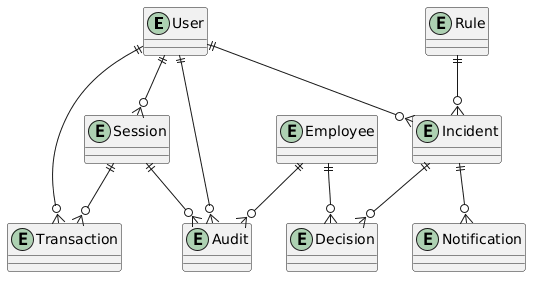

The diagram above was rendered by PlantUML. Its source (embedded in the PNG):
@startuml
entity "User" as User
entity "Transaction" as Transaction
entity "Session" as Session
entity "Rule" as Rule
entity "Incident" as Incident
entity "Employee" as Employee
entity "Decision" as Decision
entity "Audit" as Audit
entity "Notification" as Notification 

Employee ||--o{ Decision
Incident ||--o{ Decision
Rule ||--o{ Incident
User ||--o{ Incident
User ||--o{ Transaction
User ||--o{ Session
User ||--o{ Audit
Session ||--o{ Transaction
Session ||--o{ Audit
Employee ||--o{ Audit
Incident ||--o{ Notification
@enduml